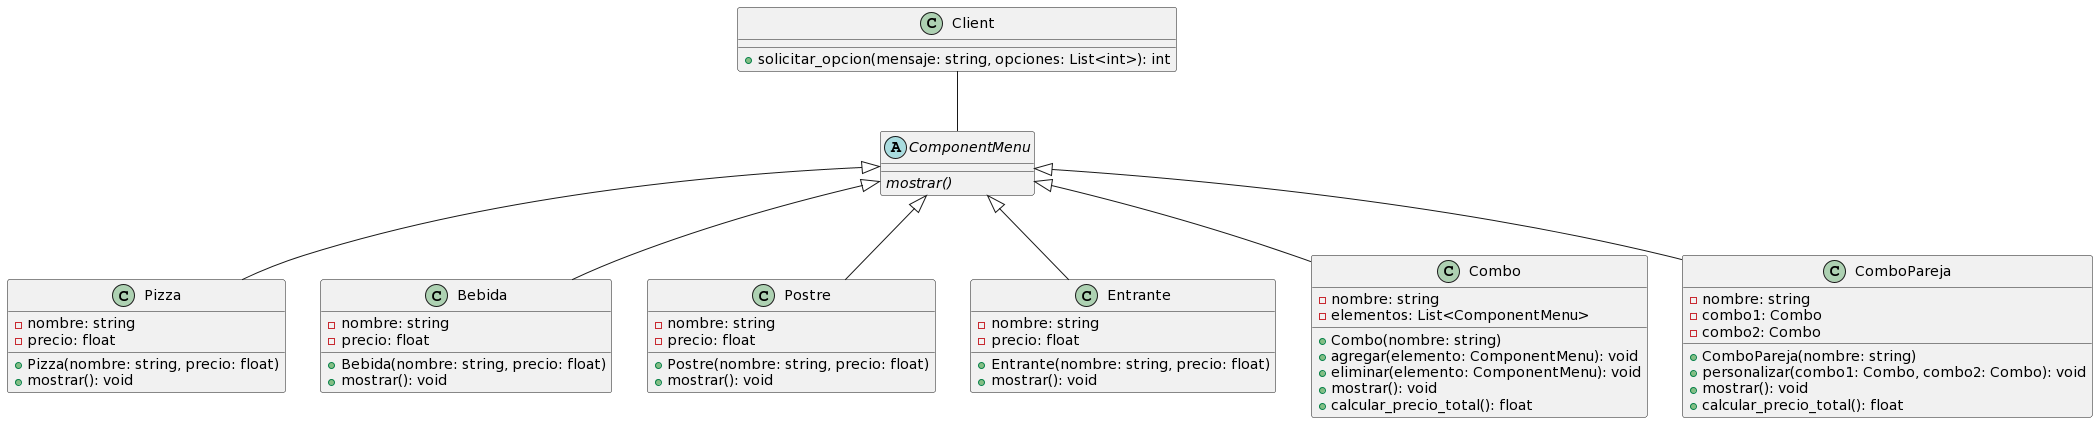

The diagram above was rendered by PlantUML. Its source (embedded in the PNG):
@startuml
abstract class ComponentMenu {
  {abstract} mostrar()
}

class Pizza {
  - nombre: string
  - precio: float
  + Pizza(nombre: string, precio: float)
  + mostrar(): void
}

class Bebida {
  - nombre: string
  - precio: float
  + Bebida(nombre: string, precio: float)
  + mostrar(): void
}

class Postre {
  - nombre: string
  - precio: float
  + Postre(nombre: string, precio: float)
  + mostrar(): void
}

class Entrante {
  - nombre: string
  - precio: float
  + Entrante(nombre: string, precio: float)
  + mostrar(): void
}

class Combo {
  - nombre: string
  - elementos: List<ComponentMenu>
  + Combo(nombre: string)
  + agregar(elemento: ComponentMenu): void
  + eliminar(elemento: ComponentMenu): void
  + mostrar(): void
  + calcular_precio_total(): float
}

class ComboPareja {
  - nombre: string
  - combo1: Combo
  - combo2: Combo
  + ComboPareja(nombre: string)
  + personalizar(combo1: Combo, combo2: Combo): void
  + mostrar(): void
  + calcular_precio_total(): float
}

class Client {
  + solicitar_opcion(mensaje: string, opciones: List<int>): int
}


ComponentMenu <|--Pizza
ComponentMenu <|--Entrante
ComponentMenu <|--Postre 
ComponentMenu <|--Bebida
ComponentMenu <|--Combo
ComponentMenu <|--ComboPareja


Client--ComponentMenu
@enduml